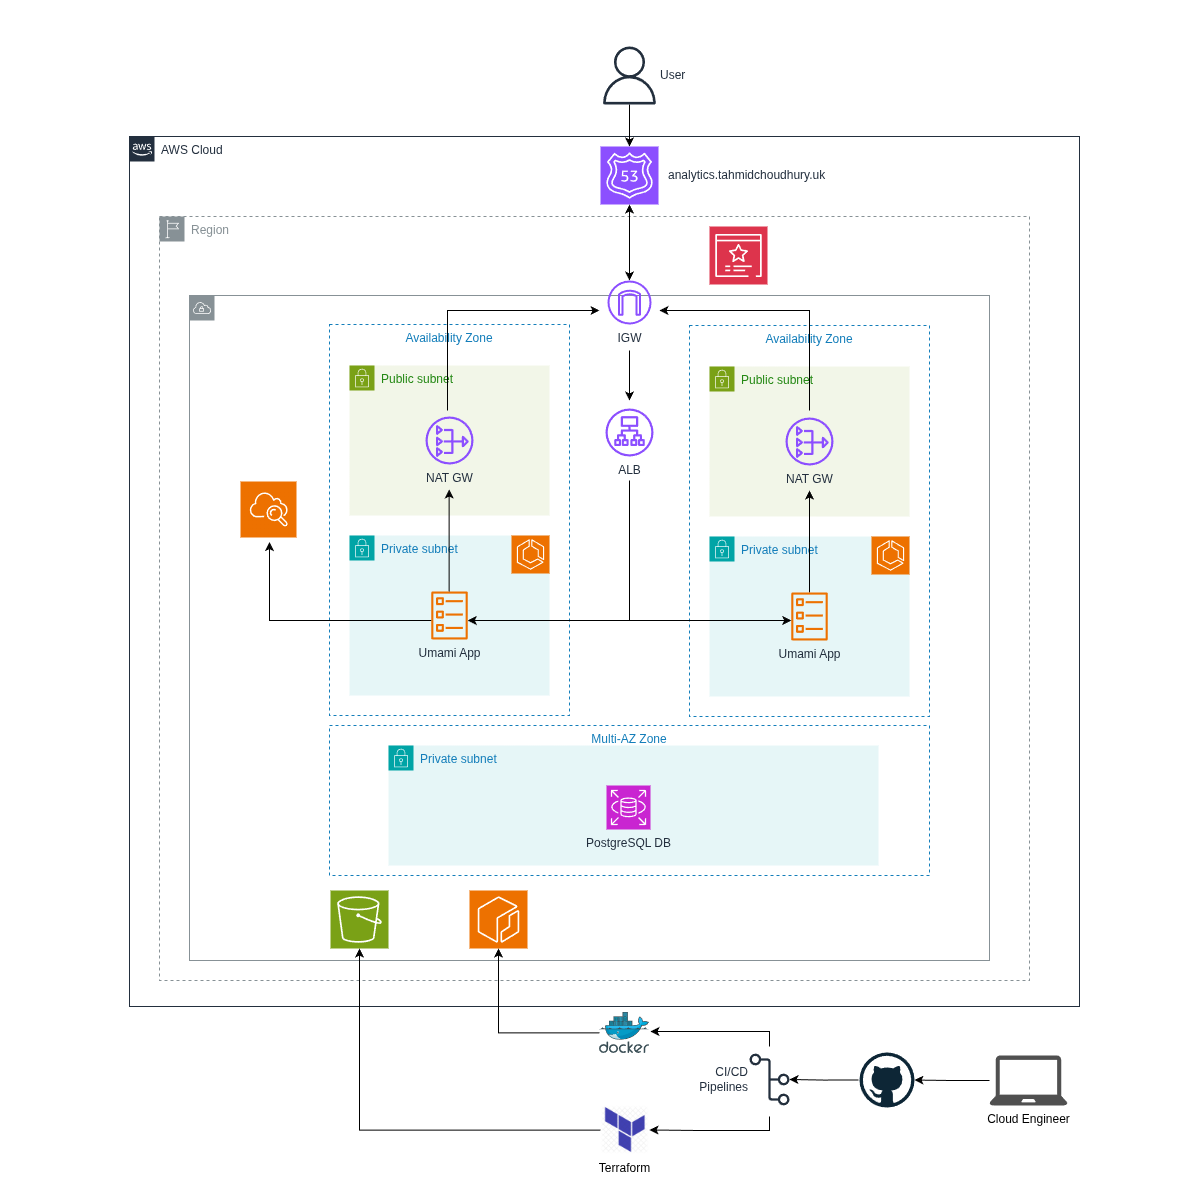

The diagram above was exported from draw.io. Its source (the exported page's mxGraphModel, read from the mxfile embedded in the PNG):
<mxGraphModel dx="2020" dy="2061" grid="1" gridSize="10" guides="1" tooltips="1" connect="1" arrows="1" fold="1" page="1" pageScale="1" pageWidth="400" pageHeight="400" math="0" shadow="0">
  <root>
    <mxCell id="0" />
    <mxCell id="1" parent="0" />
    <mxCell id="aawnckD6IlDW5BAwdF5g-4" parent="1" style="sketch=0;outlineConnect=0;gradientColor=none;html=1;whiteSpace=wrap;fontSize=12;fontStyle=0;shape=mxgraph.aws4.group;grIcon=mxgraph.aws4.group_region;strokeColor=#879196;fillColor=none;verticalAlign=top;align=left;spacingLeft=30;fontColor=#879196;dashed=1;" value="Region" vertex="1">
      <mxGeometry height="764" width="870" x="160" y="-584" as="geometry" />
    </mxCell>
    <mxCell id="aawnckD6IlDW5BAwdF5g-1" parent="1" style="sketch=0;outlineConnect=0;gradientColor=none;html=1;whiteSpace=wrap;fontSize=12;fontStyle=0;shape=mxgraph.aws4.group;grIcon=mxgraph.aws4.group_vpc;strokeColor=#879196;fillColor=none;verticalAlign=top;align=left;spacingLeft=30;fontColor=#879196;dashed=0;" value=" " vertex="1">
      <mxGeometry height="665" width="800" x="190" y="-505" as="geometry" />
    </mxCell>
    <mxCell id="aawnckD6IlDW5BAwdF5g-2" parent="1" style="points=[[0,0],[0.25,0],[0.5,0],[0.75,0],[1,0],[1,0.25],[1,0.5],[1,0.75],[1,1],[0.75,1],[0.5,1],[0.25,1],[0,1],[0,0.75],[0,0.5],[0,0.25]];outlineConnect=0;gradientColor=none;html=1;whiteSpace=wrap;fontSize=12;fontStyle=0;container=0;pointerEvents=0;collapsible=0;recursiveResize=0;shape=mxgraph.aws4.group;grIcon=mxgraph.aws4.group_aws_cloud_alt;strokeColor=#232F3E;fillColor=none;verticalAlign=top;align=left;spacingLeft=30;fontColor=#232F3E;dashed=0;" value="AWS Cloud" vertex="1">
      <mxGeometry height="870" width="950" x="130" y="-664" as="geometry" />
    </mxCell>
    <mxCell id="aawnckD6IlDW5BAwdF5g-3" parent="1" style="sketch=0;outlineConnect=0;fontColor=#232F3E;gradientColor=none;fillColor=#8C4FFF;strokeColor=none;dashed=0;verticalLabelPosition=bottom;verticalAlign=top;align=center;html=1;fontSize=12;fontStyle=0;aspect=fixed;pointerEvents=1;shape=mxgraph.aws4.application_load_balancer;" value="ALB" vertex="1">
      <mxGeometry height="48" width="48" x="606" y="-392" as="geometry" />
    </mxCell>
    <mxCell id="aawnckD6IlDW5BAwdF5g-9" connectable="0" parent="1" style="group" value="" vertex="1">
      <mxGeometry height="391" width="240" x="330" y="-476" as="geometry" />
    </mxCell>
    <mxCell id="aawnckD6IlDW5BAwdF5g-5" parent="aawnckD6IlDW5BAwdF5g-9" style="fillColor=none;strokeColor=#147EBA;dashed=1;verticalAlign=top;fontStyle=0;fontColor=#147EBA;whiteSpace=wrap;html=1;" value="Availability Zone" vertex="1">
      <mxGeometry height="391" width="240" as="geometry" />
    </mxCell>
    <mxCell id="aawnckD6IlDW5BAwdF5g-7" parent="aawnckD6IlDW5BAwdF5g-9" style="points=[[0,0],[0.25,0],[0.5,0],[0.75,0],[1,0],[1,0.25],[1,0.5],[1,0.75],[1,1],[0.75,1],[0.5,1],[0.25,1],[0,1],[0,0.75],[0,0.5],[0,0.25]];outlineConnect=0;gradientColor=none;html=1;whiteSpace=wrap;fontSize=12;fontStyle=0;container=1;pointerEvents=0;collapsible=0;recursiveResize=0;shape=mxgraph.aws4.group;grIcon=mxgraph.aws4.group_security_group;grStroke=0;strokeColor=#7AA116;fillColor=#F2F6E8;verticalAlign=top;align=left;spacingLeft=30;fontColor=#248814;dashed=0;" value="&lt;span style=&quot;background-color: light-dark(rgb(242, 246, 232), rgb(237, 237, 237));&quot;&gt;Public subnet&lt;/span&gt;" vertex="1">
      <mxGeometry height="150" width="200" x="20" y="41" as="geometry" />
    </mxCell>
    <mxCell id="aawnckD6IlDW5BAwdF5g-8" parent="aawnckD6IlDW5BAwdF5g-9" style="points=[[0,0],[0.25,0],[0.5,0],[0.75,0],[1,0],[1,0.25],[1,0.5],[1,0.75],[1,1],[0.75,1],[0.5,1],[0.25,1],[0,1],[0,0.75],[0,0.5],[0,0.25]];outlineConnect=0;gradientColor=none;html=1;whiteSpace=wrap;fontSize=12;fontStyle=0;container=1;pointerEvents=0;collapsible=0;recursiveResize=0;shape=mxgraph.aws4.group;grIcon=mxgraph.aws4.group_security_group;grStroke=0;strokeColor=#00A4A6;fillColor=#E6F6F7;verticalAlign=top;align=left;spacingLeft=30;fontColor=#147EBA;dashed=0;" value="Private subnet" vertex="1">
      <mxGeometry height="160" width="200" x="20" y="211" as="geometry" />
    </mxCell>
    <mxCell id="aawnckD6IlDW5BAwdF5g-14" parent="aawnckD6IlDW5BAwdF5g-9" style="sketch=0;outlineConnect=0;fontColor=#232F3E;gradientColor=none;fillColor=#ED7100;strokeColor=none;dashed=0;verticalLabelPosition=bottom;verticalAlign=top;align=center;html=1;fontSize=12;fontStyle=0;aspect=fixed;pointerEvents=1;shape=mxgraph.aws4.ecs_task;" value="Umami App" vertex="1">
      <mxGeometry height="48" width="37" x="101.5" y="267" as="geometry" />
    </mxCell>
    <mxCell id="aawnckD6IlDW5BAwdF5g-16" parent="aawnckD6IlDW5BAwdF5g-9" style="sketch=0;points=[[0,0,0],[0.25,0,0],[0.5,0,0],[0.75,0,0],[1,0,0],[0,1,0],[0.25,1,0],[0.5,1,0],[0.75,1,0],[1,1,0],[0,0.25,0],[0,0.5,0],[0,0.75,0],[1,0.25,0],[1,0.5,0],[1,0.75,0]];outlineConnect=0;fontColor=#232F3E;fillColor=#ED7100;strokeColor=#ffffff;dashed=0;verticalLabelPosition=bottom;verticalAlign=top;align=center;html=1;fontSize=12;fontStyle=0;aspect=fixed;shape=mxgraph.aws4.resourceIcon;resIcon=mxgraph.aws4.ecs;" value="" vertex="1">
      <mxGeometry height="38" width="38" x="182" y="211" as="geometry" />
    </mxCell>
    <mxCell id="aawnckD6IlDW5BAwdF5g-21" parent="aawnckD6IlDW5BAwdF5g-9" style="sketch=0;outlineConnect=0;fontColor=#232F3E;gradientColor=none;fillColor=#8C4FFF;strokeColor=none;dashed=0;verticalLabelPosition=bottom;verticalAlign=top;align=center;html=1;fontSize=12;fontStyle=0;aspect=fixed;pointerEvents=1;shape=mxgraph.aws4.nat_gateway;" value="NAT GW" vertex="1">
      <mxGeometry height="48" width="48" x="96" y="92" as="geometry" />
    </mxCell>
    <mxCell id="QE0Ddw03p1sCTpcm7XMK-7" edge="1" parent="aawnckD6IlDW5BAwdF5g-9" style="edgeStyle=orthogonalEdgeStyle;rounded=0;orthogonalLoop=1;jettySize=auto;html=1;">
      <mxGeometry relative="1" as="geometry">
        <mxPoint x="119.65999999999997" y="267" as="sourcePoint" />
        <mxPoint x="119.65999999999997" y="165" as="targetPoint" />
      </mxGeometry>
    </mxCell>
    <mxCell id="aawnckD6IlDW5BAwdF5g-10" connectable="0" parent="1" style="group" value="" vertex="1">
      <mxGeometry height="391" width="240" x="690" y="-475" as="geometry" />
    </mxCell>
    <mxCell id="aawnckD6IlDW5BAwdF5g-11" parent="aawnckD6IlDW5BAwdF5g-10" style="fillColor=none;strokeColor=#147EBA;dashed=1;verticalAlign=top;fontStyle=0;fontColor=#147EBA;whiteSpace=wrap;html=1;" value="Availability Zone" vertex="1">
      <mxGeometry height="391" width="240" as="geometry" />
    </mxCell>
    <mxCell id="aawnckD6IlDW5BAwdF5g-12" parent="aawnckD6IlDW5BAwdF5g-10" style="points=[[0,0],[0.25,0],[0.5,0],[0.75,0],[1,0],[1,0.25],[1,0.5],[1,0.75],[1,1],[0.75,1],[0.5,1],[0.25,1],[0,1],[0,0.75],[0,0.5],[0,0.25]];outlineConnect=0;gradientColor=none;html=1;whiteSpace=wrap;fontSize=12;fontStyle=0;container=1;pointerEvents=0;collapsible=0;recursiveResize=0;shape=mxgraph.aws4.group;grIcon=mxgraph.aws4.group_security_group;grStroke=0;strokeColor=#7AA116;fillColor=#F2F6E8;verticalAlign=top;align=left;spacingLeft=30;fontColor=#248814;dashed=0;" value="Public subnet" vertex="1">
      <mxGeometry height="150" width="200" x="20" y="41" as="geometry" />
    </mxCell>
    <mxCell id="aawnckD6IlDW5BAwdF5g-13" parent="aawnckD6IlDW5BAwdF5g-10" style="points=[[0,0],[0.25,0],[0.5,0],[0.75,0],[1,0],[1,0.25],[1,0.5],[1,0.75],[1,1],[0.75,1],[0.5,1],[0.25,1],[0,1],[0,0.75],[0,0.5],[0,0.25]];outlineConnect=0;gradientColor=none;html=1;whiteSpace=wrap;fontSize=12;fontStyle=0;container=1;pointerEvents=0;collapsible=0;recursiveResize=0;shape=mxgraph.aws4.group;grIcon=mxgraph.aws4.group_security_group;grStroke=0;strokeColor=#00A4A6;fillColor=#E6F6F7;verticalAlign=top;align=left;spacingLeft=30;fontColor=#147EBA;dashed=0;" value="Private subnet" vertex="1">
      <mxGeometry height="160" width="200" x="20" y="211" as="geometry" />
    </mxCell>
    <mxCell id="QE0Ddw03p1sCTpcm7XMK-1" edge="1" parent="aawnckD6IlDW5BAwdF5g-10" source="aawnckD6IlDW5BAwdF5g-15" style="edgeStyle=orthogonalEdgeStyle;rounded=0;orthogonalLoop=1;jettySize=auto;html=1;">
      <mxGeometry relative="1" as="geometry">
        <mxPoint x="120" y="165" as="targetPoint" />
      </mxGeometry>
    </mxCell>
    <mxCell id="aawnckD6IlDW5BAwdF5g-15" parent="aawnckD6IlDW5BAwdF5g-10" style="sketch=0;outlineConnect=0;fontColor=#232F3E;gradientColor=none;fillColor=#ED7100;strokeColor=none;dashed=0;verticalLabelPosition=bottom;verticalAlign=top;align=center;html=1;fontSize=12;fontStyle=0;aspect=fixed;pointerEvents=1;shape=mxgraph.aws4.ecs_task;" value="Umami App" vertex="1">
      <mxGeometry height="48" width="37" x="101.5" y="267" as="geometry" />
    </mxCell>
    <mxCell id="aawnckD6IlDW5BAwdF5g-17" parent="aawnckD6IlDW5BAwdF5g-10" style="sketch=0;points=[[0,0,0],[0.25,0,0],[0.5,0,0],[0.75,0,0],[1,0,0],[0,1,0],[0.25,1,0],[0.5,1,0],[0.75,1,0],[1,1,0],[0,0.25,0],[0,0.5,0],[0,0.75,0],[1,0.25,0],[1,0.5,0],[1,0.75,0]];outlineConnect=0;fontColor=#232F3E;fillColor=#ED7100;strokeColor=#ffffff;dashed=0;verticalLabelPosition=bottom;verticalAlign=top;align=center;html=1;fontSize=12;fontStyle=0;aspect=fixed;shape=mxgraph.aws4.resourceIcon;resIcon=mxgraph.aws4.ecs;" value="" vertex="1">
      <mxGeometry height="38" width="38" x="182" y="211" as="geometry" />
    </mxCell>
    <mxCell id="aawnckD6IlDW5BAwdF5g-22" parent="aawnckD6IlDW5BAwdF5g-10" style="sketch=0;outlineConnect=0;fontColor=#232F3E;gradientColor=none;fillColor=#8C4FFF;strokeColor=none;dashed=0;verticalLabelPosition=bottom;verticalAlign=top;align=center;html=1;fontSize=12;fontStyle=0;aspect=fixed;pointerEvents=1;shape=mxgraph.aws4.nat_gateway;" value="NAT GW" vertex="1">
      <mxGeometry height="48" width="48" x="96" y="92" as="geometry" />
    </mxCell>
    <mxCell id="aawnckD6IlDW5BAwdF5g-18" parent="1" style="fillColor=none;strokeColor=#147EBA;dashed=1;verticalAlign=top;fontStyle=0;fontColor=#147EBA;whiteSpace=wrap;html=1;" value="Multi-AZ Zone" vertex="1">
      <mxGeometry height="150" width="600" x="330" y="-75" as="geometry" />
    </mxCell>
    <mxCell id="aawnckD6IlDW5BAwdF5g-19" parent="1" style="points=[[0,0],[0.25,0],[0.5,0],[0.75,0],[1,0],[1,0.25],[1,0.5],[1,0.75],[1,1],[0.75,1],[0.5,1],[0.25,1],[0,1],[0,0.75],[0,0.5],[0,0.25]];outlineConnect=0;gradientColor=none;html=1;whiteSpace=wrap;fontSize=12;fontStyle=0;container=1;pointerEvents=0;collapsible=0;recursiveResize=0;shape=mxgraph.aws4.group;grIcon=mxgraph.aws4.group_security_group;grStroke=0;strokeColor=#00A4A6;fillColor=#E6F6F7;verticalAlign=top;align=left;spacingLeft=30;fontColor=#147EBA;dashed=0;" value="Private subnet" vertex="1">
      <mxGeometry height="120" width="490" x="389" y="-55" as="geometry" />
    </mxCell>
    <mxCell id="aawnckD6IlDW5BAwdF5g-20" parent="aawnckD6IlDW5BAwdF5g-19" style="sketch=0;points=[[0,0,0],[0.25,0,0],[0.5,0,0],[0.75,0,0],[1,0,0],[0,1,0],[0.25,1,0],[0.5,1,0],[0.75,1,0],[1,1,0],[0,0.25,0],[0,0.5,0],[0,0.75,0],[1,0.25,0],[1,0.5,0],[1,0.75,0]];outlineConnect=0;fontColor=#232F3E;fillColor=#C925D1;strokeColor=#ffffff;dashed=0;verticalLabelPosition=bottom;verticalAlign=top;align=center;html=1;fontSize=12;fontStyle=0;aspect=fixed;shape=mxgraph.aws4.resourceIcon;resIcon=mxgraph.aws4.rds;" value="PostgreSQL DB" vertex="1">
      <mxGeometry height="44" width="44" x="218" y="40" as="geometry" />
    </mxCell>
    <mxCell id="aawnckD6IlDW5BAwdF5g-25" parent="1" style="sketch=0;points=[[0,0,0],[0.25,0,0],[0.5,0,0],[0.75,0,0],[1,0,0],[0,1,0],[0.25,1,0],[0.5,1,0],[0.75,1,0],[1,1,0],[0,0.25,0],[0,0.5,0],[0,0.75,0],[1,0.25,0],[1,0.5,0],[1,0.75,0]];outlineConnect=0;fontColor=#232F3E;fillColor=#ED7100;strokeColor=#ffffff;dashed=0;verticalLabelPosition=bottom;verticalAlign=top;align=center;html=1;fontSize=12;fontStyle=0;aspect=fixed;shape=mxgraph.aws4.resourceIcon;resIcon=mxgraph.aws4.ecr;" value="" vertex="1">
      <mxGeometry height="58" width="58" x="470" y="90" as="geometry" />
    </mxCell>
    <mxCell id="nuz_cvsxPcRKXLYhKMfO-20" edge="1" parent="1" style="edgeStyle=orthogonalEdgeStyle;rounded=0;orthogonalLoop=1;jettySize=auto;html=1;">
      <mxGeometry relative="1" as="geometry">
        <mxPoint x="630" y="-450" as="sourcePoint" />
        <mxPoint x="630" y="-400" as="targetPoint" />
      </mxGeometry>
    </mxCell>
    <mxCell id="nuz_cvsxPcRKXLYhKMfO-1" parent="1" style="sketch=0;points=[[0,0,0],[0.25,0,0],[0.5,0,0],[0.75,0,0],[1,0,0],[0,1,0],[0.25,1,0],[0.5,1,0],[0.75,1,0],[1,1,0],[0,0.25,0],[0,0.5,0],[0,0.75,0],[1,0.25,0],[1,0.5,0],[1,0.75,0]];outlineConnect=0;fontColor=#232F3E;fillColor=#8C4FFF;strokeColor=#ffffff;dashed=0;verticalLabelPosition=middle;verticalAlign=middle;align=left;html=1;fontSize=12;fontStyle=0;aspect=fixed;shape=mxgraph.aws4.resourceIcon;resIcon=mxgraph.aws4.route_53;labelPosition=right;spacingLeft=8;" value="analytics.tahmidchoudhury.uk" vertex="1">
      <mxGeometry height="58" width="58" x="601" y="-654" as="geometry" />
    </mxCell>
    <mxCell id="nuz_cvsxPcRKXLYhKMfO-2" parent="1" style="sketch=0;outlineConnect=0;fontColor=#232F3E;gradientColor=none;fillColor=#232F3D;strokeColor=none;dashed=0;verticalLabelPosition=middle;verticalAlign=middle;align=left;html=1;fontSize=12;fontStyle=0;aspect=fixed;pointerEvents=1;shape=mxgraph.aws4.user;labelPosition=right;" value="User" vertex="1">
      <mxGeometry height="58" width="58" x="601" y="-754" as="geometry" />
    </mxCell>
    <mxCell id="nuz_cvsxPcRKXLYhKMfO-3" parent="1" style="sketch=0;points=[[0,0,0],[0.25,0,0],[0.5,0,0],[0.75,0,0],[1,0,0],[0,1,0],[0.25,1,0],[0.5,1,0],[0.75,1,0],[1,1,0],[0,0.25,0],[0,0.5,0],[0,0.75,0],[1,0.25,0],[1,0.5,0],[1,0.75,0]];outlineConnect=0;fontColor=#232F3E;fillColor=#DD344C;strokeColor=#ffffff;dashed=0;verticalLabelPosition=bottom;verticalAlign=top;align=center;html=1;fontSize=12;fontStyle=0;aspect=fixed;shape=mxgraph.aws4.resourceIcon;resIcon=mxgraph.aws4.certificate_manager_3;" value="" vertex="1">
      <mxGeometry height="58" width="58" x="710" y="-574" as="geometry" />
    </mxCell>
    <mxCell id="nuz_cvsxPcRKXLYhKMfO-4" parent="1" style="sketch=0;points=[[0,0,0],[0.25,0,0],[0.5,0,0],[0.75,0,0],[1,0,0],[0,1,0],[0.25,1,0],[0.5,1,0],[0.75,1,0],[1,1,0],[0,0.25,0],[0,0.5,0],[0,0.75,0],[1,0.25,0],[1,0.5,0],[1,0.75,0]];outlineConnect=0;fontColor=#232F3E;fillColor=#7AA116;strokeColor=#ffffff;dashed=0;verticalLabelPosition=bottom;verticalAlign=top;align=center;html=1;fontSize=12;fontStyle=0;aspect=fixed;shape=mxgraph.aws4.resourceIcon;resIcon=mxgraph.aws4.s3;" value="" vertex="1">
      <mxGeometry height="58" width="58" x="331" y="90" as="geometry" />
    </mxCell>
    <mxCell id="nuz_cvsxPcRKXLYhKMfO-9" edge="1" parent="1" source="nuz_cvsxPcRKXLYhKMfO-7" style="edgeStyle=orthogonalEdgeStyle;rounded=0;orthogonalLoop=1;jettySize=auto;html=1;" target="nuz_cvsxPcRKXLYhKMfO-8">
      <mxGeometry relative="1" as="geometry" />
    </mxCell>
    <mxCell id="nuz_cvsxPcRKXLYhKMfO-7" parent="1" style="sketch=0;pointerEvents=1;shadow=0;dashed=0;html=1;strokeColor=none;fillColor=#505050;labelPosition=center;verticalLabelPosition=bottom;verticalAlign=top;outlineConnect=0;align=center;shape=mxgraph.office.devices.laptop;aspect=fixed;" value="Cloud Engineer" vertex="1">
      <mxGeometry height="50" width="78" x="990" y="255" as="geometry" />
    </mxCell>
    <mxCell id="nuz_cvsxPcRKXLYhKMfO-17" edge="1" parent="1" style="edgeStyle=orthogonalEdgeStyle;rounded=0;orthogonalLoop=1;jettySize=auto;html=1;" target="nuz_cvsxPcRKXLYhKMfO-10">
      <mxGeometry relative="1" as="geometry">
        <mxPoint x="859" y="279.5" as="sourcePoint" />
        <mxPoint x="809" y="279" as="targetPoint" />
      </mxGeometry>
    </mxCell>
    <mxCell id="nuz_cvsxPcRKXLYhKMfO-8" parent="1" style="dashed=0;outlineConnect=0;html=1;align=center;labelPosition=center;verticalLabelPosition=bottom;verticalAlign=top;shape=mxgraph.weblogos.github;aspect=fixed;" value="" vertex="1">
      <mxGeometry height="55" width="55" x="860" y="252" as="geometry" />
    </mxCell>
    <mxCell id="nuz_cvsxPcRKXLYhKMfO-18" edge="1" parent="1" style="edgeStyle=orthogonalEdgeStyle;rounded=0;orthogonalLoop=1;jettySize=auto;html=1;entryX=1;entryY=0.5;entryDx=0;entryDy=0;" target="nuz_cvsxPcRKXLYhKMfO-14">
      <mxGeometry relative="1" as="geometry">
        <Array as="points">
          <mxPoint x="770" y="330" />
          <mxPoint x="700" y="330" />
        </Array>
        <mxPoint x="770" y="316" as="sourcePoint" />
      </mxGeometry>
    </mxCell>
    <mxCell id="nuz_cvsxPcRKXLYhKMfO-10" parent="1" style="sketch=0;outlineConnect=0;fontColor=#232F3E;gradientColor=none;fillColor=#232F3D;strokeColor=none;dashed=0;verticalLabelPosition=middle;verticalAlign=middle;align=right;html=1;fontSize=12;fontStyle=0;aspect=fixed;pointerEvents=1;shape=mxgraph.aws4.git_repository;labelPosition=left;spacingLeft=9;" value="CI/CD&lt;div&gt;Pipelines&lt;/div&gt;" vertex="1">
      <mxGeometry height="52" width="40" x="750" y="253" as="geometry" />
    </mxCell>
    <mxCell id="nuz_cvsxPcRKXLYhKMfO-11" parent="1" style="image;sketch=0;aspect=fixed;html=1;points=[];align=center;fontSize=12;image=img/lib/mscae/Docker.svg;" value="" vertex="1">
      <mxGeometry height="41" width="50" x="600" y="212" as="geometry" />
    </mxCell>
    <mxCell id="nuz_cvsxPcRKXLYhKMfO-12" edge="1" parent="1" source="nuz_cvsxPcRKXLYhKMfO-11" style="edgeStyle=orthogonalEdgeStyle;rounded=0;orthogonalLoop=1;jettySize=auto;html=1;entryX=0.5;entryY=1;entryDx=0;entryDy=0;entryPerimeter=0;" target="aawnckD6IlDW5BAwdF5g-25">
      <mxGeometry relative="1" as="geometry" />
    </mxCell>
    <mxCell id="nuz_cvsxPcRKXLYhKMfO-13" edge="1" parent="1" style="edgeStyle=orthogonalEdgeStyle;rounded=0;orthogonalLoop=1;jettySize=auto;html=1;entryX=1.02;entryY=0.463;entryDx=0;entryDy=0;entryPerimeter=0;" target="nuz_cvsxPcRKXLYhKMfO-11">
      <mxGeometry relative="1" as="geometry">
        <Array as="points">
          <mxPoint x="770" y="231" />
        </Array>
        <mxPoint x="770" y="246" as="sourcePoint" />
      </mxGeometry>
    </mxCell>
    <mxCell id="nuz_cvsxPcRKXLYhKMfO-14" parent="1" style="shape=image;verticalLabelPosition=bottom;labelBackgroundColor=default;verticalAlign=top;aspect=fixed;imageAspect=0;image=data:image/webp,(base64 omitted: 24872 chars);" value="Terraform" vertex="1">
      <mxGeometry height="49" width="49" x="601" y="305" as="geometry" />
    </mxCell>
    <mxCell id="nuz_cvsxPcRKXLYhKMfO-16" edge="1" parent="1" source="nuz_cvsxPcRKXLYhKMfO-14" style="edgeStyle=orthogonalEdgeStyle;rounded=0;orthogonalLoop=1;jettySize=auto;html=1;entryX=0.5;entryY=1;entryDx=0;entryDy=0;entryPerimeter=0;" target="nuz_cvsxPcRKXLYhKMfO-4">
      <mxGeometry relative="1" as="geometry" />
    </mxCell>
    <mxCell id="nuz_cvsxPcRKXLYhKMfO-19" edge="1" parent="1" source="nuz_cvsxPcRKXLYhKMfO-2" style="edgeStyle=orthogonalEdgeStyle;rounded=0;orthogonalLoop=1;jettySize=auto;html=1;entryX=0.5;entryY=0;entryDx=0;entryDy=0;entryPerimeter=0;" target="nuz_cvsxPcRKXLYhKMfO-1">
      <mxGeometry relative="1" as="geometry" />
    </mxCell>
    <mxCell id="d9dn2LyHxxagWAeqDPnl-3" edge="1" parent="1" style="edgeStyle=orthogonalEdgeStyle;rounded=0;orthogonalLoop=1;jettySize=auto;html=1;" target="aawnckD6IlDW5BAwdF5g-14">
      <mxGeometry relative="1" as="geometry">
        <Array as="points">
          <mxPoint x="630" y="-180" />
        </Array>
        <mxPoint x="630" y="-320" as="sourcePoint" />
        <mxPoint x="490" y="-180" as="targetPoint" />
      </mxGeometry>
    </mxCell>
    <mxCell id="d9dn2LyHxxagWAeqDPnl-4" edge="1" parent="1" style="edgeStyle=orthogonalEdgeStyle;rounded=0;orthogonalLoop=1;jettySize=auto;html=1;" target="aawnckD6IlDW5BAwdF5g-15">
      <mxGeometry relative="1" as="geometry">
        <Array as="points">
          <mxPoint x="630" y="-180" />
        </Array>
        <mxPoint x="630" y="-320" as="sourcePoint" />
        <mxPoint x="770" y="-180" as="targetPoint" />
      </mxGeometry>
    </mxCell>
    <mxCell id="d9dn2LyHxxagWAeqDPnl-6" parent="1" style="sketch=0;outlineConnect=0;fontColor=none;gradientColor=none;strokeColor=#ffffff;fillColor=#ED7100;dashed=0;verticalLabelPosition=middle;verticalAlign=bottom;align=center;fontSize=10;fontStyle=1;spacing=0;shape=mxgraph.aws4.productIcon;prIcon=mxgraph.aws4.cloudwatch;noLabel=1;aspect=fixed;" value="" vertex="1">
      <mxGeometry height="61.63" width="58" x="240" y="-320" as="geometry" />
    </mxCell>
    <mxCell id="d9dn2LyHxxagWAeqDPnl-7" edge="1" parent="1" source="aawnckD6IlDW5BAwdF5g-14" style="edgeStyle=orthogonalEdgeStyle;rounded=0;orthogonalLoop=1;jettySize=auto;html=1;" target="d9dn2LyHxxagWAeqDPnl-6">
      <mxGeometry relative="1" as="geometry">
        <Array as="points">
          <mxPoint x="270" y="-180" />
        </Array>
        <mxPoint x="400" y="-178" as="sourcePoint" />
        <mxPoint x="209.99999999999977" y="-318" as="targetPoint" />
      </mxGeometry>
    </mxCell>
    <mxCell id="QE0Ddw03p1sCTpcm7XMK-2" edge="1" parent="1" style="edgeStyle=orthogonalEdgeStyle;rounded=0;orthogonalLoop=1;jettySize=auto;html=1;">
      <mxGeometry relative="1" as="geometry">
        <Array as="points">
          <mxPoint x="810" y="-490" />
        </Array>
        <mxPoint x="810" y="-390" as="sourcePoint" />
        <mxPoint x="660" y="-490" as="targetPoint" />
      </mxGeometry>
    </mxCell>
    <mxCell id="QE0Ddw03p1sCTpcm7XMK-4" edge="1" parent="1" source="nuz_cvsxPcRKXLYhKMfO-1" style="edgeStyle=orthogonalEdgeStyle;rounded=0;orthogonalLoop=1;jettySize=auto;html=1;startArrow=classic;startFill=1;" target="QE0Ddw03p1sCTpcm7XMK-3" value="">
      <mxGeometry relative="1" as="geometry">
        <mxPoint x="630" y="-596" as="sourcePoint" />
        <mxPoint x="630" y="-435" as="targetPoint" />
      </mxGeometry>
    </mxCell>
    <mxCell id="QE0Ddw03p1sCTpcm7XMK-3" parent="1" style="sketch=0;outlineConnect=0;fontColor=#232F3E;gradientColor=none;fillColor=#8C4FFF;strokeColor=none;dashed=0;verticalLabelPosition=bottom;verticalAlign=top;align=center;html=1;fontSize=12;fontStyle=0;aspect=fixed;pointerEvents=1;shape=mxgraph.aws4.internet_gateway;" value="IGW" vertex="1">
      <mxGeometry height="44" width="44" x="608" y="-520" as="geometry" />
    </mxCell>
    <mxCell id="QE0Ddw03p1sCTpcm7XMK-6" edge="1" parent="1" style="edgeStyle=orthogonalEdgeStyle;rounded=0;orthogonalLoop=1;jettySize=auto;html=1;">
      <mxGeometry relative="1" as="geometry">
        <Array as="points">
          <mxPoint x="448" y="-490" />
        </Array>
        <mxPoint x="448" y="-390" as="sourcePoint" />
        <mxPoint x="600" y="-490" as="targetPoint" />
      </mxGeometry>
    </mxCell>
  </root>
</mxGraphModel>